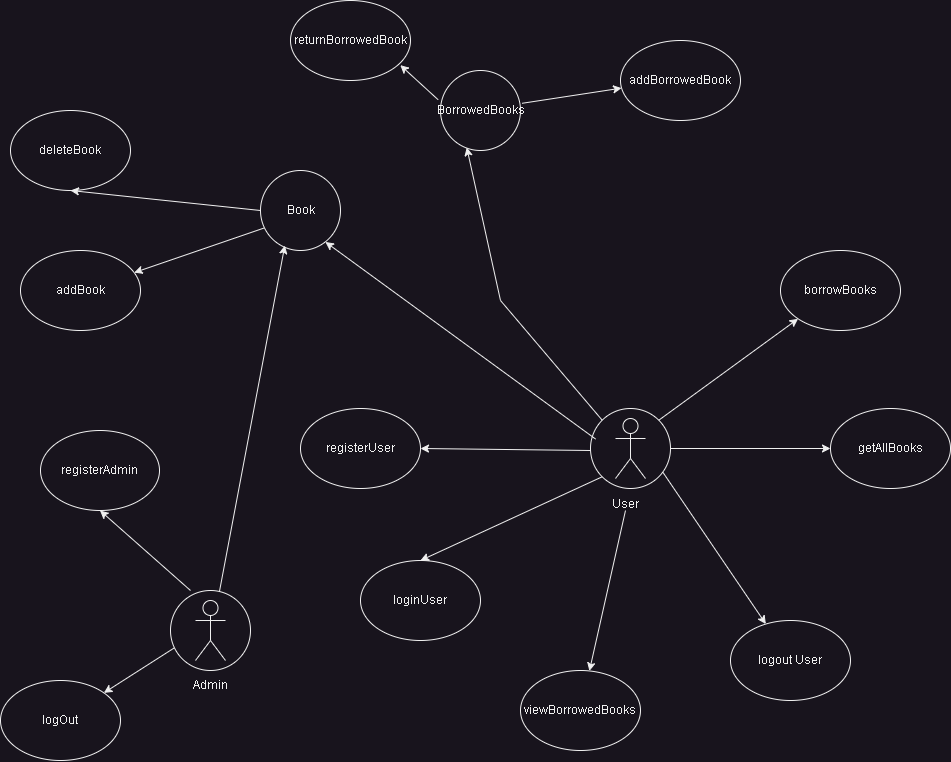

The diagram above was exported from draw.io. Its source (the exported page's mxGraphModel, read from the mxfile embedded in the PNG):
<mxGraphModel dx="1400" dy="2515" grid="1" gridSize="10" guides="1" tooltips="1" connect="1" arrows="1" fold="1" page="1" pageScale="1" pageWidth="1100" pageHeight="850" math="0" shadow="0">
  <root>
    <mxCell id="0" />
    <mxCell id="1" parent="0" />
    <mxCell id="vyOrjCN33p8SAZkZKtFT-1" value="" style="group" vertex="1" connectable="0" parent="1">
      <mxGeometry x="640" y="418" width="80" height="80" as="geometry" />
    </mxCell>
    <mxCell id="vyOrjCN33p8SAZkZKtFT-2" value="" style="group" vertex="1" connectable="0" parent="vyOrjCN33p8SAZkZKtFT-1">
      <mxGeometry width="80" height="80" as="geometry" />
    </mxCell>
    <mxCell id="vyOrjCN33p8SAZkZKtFT-3" value="" style="ellipse;whiteSpace=wrap;html=1;aspect=fixed;" vertex="1" parent="vyOrjCN33p8SAZkZKtFT-2">
      <mxGeometry width="80" height="80" as="geometry" />
    </mxCell>
    <mxCell id="vyOrjCN33p8SAZkZKtFT-86" value="" style="shape=umlActor;verticalLabelPosition=bottom;verticalAlign=top;html=1;outlineConnect=0;" vertex="1" parent="vyOrjCN33p8SAZkZKtFT-2">
      <mxGeometry x="25" y="10" width="30" height="60" as="geometry" />
    </mxCell>
    <mxCell id="vyOrjCN33p8SAZkZKtFT-6" value="registerUser" style="ellipse;whiteSpace=wrap;html=1;" vertex="1" parent="1">
      <mxGeometry x="350" y="418" width="120" height="80" as="geometry" />
    </mxCell>
    <mxCell id="vyOrjCN33p8SAZkZKtFT-7" value="loginUser" style="ellipse;whiteSpace=wrap;html=1;" vertex="1" parent="1">
      <mxGeometry x="410" y="570" width="120" height="80" as="geometry" />
    </mxCell>
    <mxCell id="vyOrjCN33p8SAZkZKtFT-8" value="borrowBooks" style="ellipse;whiteSpace=wrap;html=1;" vertex="1" parent="1">
      <mxGeometry x="830" y="260" width="120" height="80" as="geometry" />
    </mxCell>
    <mxCell id="vyOrjCN33p8SAZkZKtFT-9" value="logout User" style="ellipse;whiteSpace=wrap;html=1;" vertex="1" parent="1">
      <mxGeometry x="780" y="630" width="120" height="80" as="geometry" />
    </mxCell>
    <mxCell id="vyOrjCN33p8SAZkZKtFT-10" value="" style="group" vertex="1" connectable="0" parent="1">
      <mxGeometry x="310" y="180" width="80" height="80" as="geometry" />
    </mxCell>
    <mxCell id="vyOrjCN33p8SAZkZKtFT-11" value="" style="group" vertex="1" connectable="0" parent="vyOrjCN33p8SAZkZKtFT-10">
      <mxGeometry width="80" height="80" as="geometry" />
    </mxCell>
    <mxCell id="vyOrjCN33p8SAZkZKtFT-12" value="" style="ellipse;whiteSpace=wrap;html=1;aspect=fixed;" vertex="1" parent="vyOrjCN33p8SAZkZKtFT-11">
      <mxGeometry width="80" height="80" as="geometry" />
    </mxCell>
    <mxCell id="vyOrjCN33p8SAZkZKtFT-14" value="Book" style="text;html=1;align=center;verticalAlign=middle;resizable=0;points=[];autosize=1;strokeColor=none;fillColor=none;" vertex="1" parent="vyOrjCN33p8SAZkZKtFT-11">
      <mxGeometry x="15" y="25" width="50" height="30" as="geometry" />
    </mxCell>
    <mxCell id="vyOrjCN33p8SAZkZKtFT-15" value="" style="endArrow=classic;html=1;rounded=0;exitX=0.045;exitY=0.719;exitDx=0;exitDy=0;exitPerimeter=0;" edge="1" parent="1" source="vyOrjCN33p8SAZkZKtFT-12" target="vyOrjCN33p8SAZkZKtFT-17">
      <mxGeometry width="50" height="50" relative="1" as="geometry">
        <mxPoint x="620" y="410" as="sourcePoint" />
        <mxPoint x="670" y="360" as="targetPoint" />
      </mxGeometry>
    </mxCell>
    <mxCell id="vyOrjCN33p8SAZkZKtFT-17" value="addBook" style="ellipse;whiteSpace=wrap;html=1;" vertex="1" parent="1">
      <mxGeometry x="70" y="260" width="120" height="80" as="geometry" />
    </mxCell>
    <mxCell id="vyOrjCN33p8SAZkZKtFT-18" value="" style="endArrow=classic;html=1;rounded=0;exitX=0;exitY=0;exitDx=0;exitDy=0;entryX=0.375;entryY=1.733;entryDx=0;entryDy=0;entryPerimeter=0;" edge="1" parent="1" source="vyOrjCN33p8SAZkZKtFT-3" target="vyOrjCN33p8SAZkZKtFT-105">
      <mxGeometry width="50" height="50" relative="1" as="geometry">
        <mxPoint x="327" y="250" as="sourcePoint" />
        <mxPoint x="243" y="337" as="targetPoint" />
        <Array as="points">
          <mxPoint x="550" y="310" />
        </Array>
      </mxGeometry>
    </mxCell>
    <mxCell id="vyOrjCN33p8SAZkZKtFT-19" value="" style="endArrow=classic;html=1;rounded=0;entryX=0;entryY=1;entryDx=0;entryDy=0;exitX=1;exitY=0;exitDx=0;exitDy=0;" edge="1" parent="1" source="vyOrjCN33p8SAZkZKtFT-3" target="vyOrjCN33p8SAZkZKtFT-8">
      <mxGeometry width="50" height="50" relative="1" as="geometry">
        <mxPoint x="860" y="400" as="sourcePoint" />
        <mxPoint x="662" y="440" as="targetPoint" />
      </mxGeometry>
    </mxCell>
    <mxCell id="vyOrjCN33p8SAZkZKtFT-20" value="" style="endArrow=classic;html=1;rounded=0;exitX=0.908;exitY=0.802;exitDx=0;exitDy=0;exitPerimeter=0;" edge="1" parent="1" source="vyOrjCN33p8SAZkZKtFT-3" target="vyOrjCN33p8SAZkZKtFT-9">
      <mxGeometry width="50" height="50" relative="1" as="geometry">
        <mxPoint x="720" y="480" as="sourcePoint" />
        <mxPoint x="880" y="407" as="targetPoint" />
      </mxGeometry>
    </mxCell>
    <mxCell id="vyOrjCN33p8SAZkZKtFT-21" value="" style="endArrow=classic;html=1;rounded=0;entryX=0.5;entryY=0;entryDx=0;entryDy=0;exitX=0;exitY=1;exitDx=0;exitDy=0;" edge="1" parent="1" source="vyOrjCN33p8SAZkZKtFT-3" target="vyOrjCN33p8SAZkZKtFT-7">
      <mxGeometry width="50" height="50" relative="1" as="geometry">
        <mxPoint x="728" y="450" as="sourcePoint" />
        <mxPoint x="868" y="348" as="targetPoint" />
      </mxGeometry>
    </mxCell>
    <mxCell id="vyOrjCN33p8SAZkZKtFT-22" value="" style="endArrow=classic;html=1;rounded=0;entryX=1;entryY=0.5;entryDx=0;entryDy=0;" edge="1" parent="1" target="vyOrjCN33p8SAZkZKtFT-6">
      <mxGeometry width="50" height="50" relative="1" as="geometry">
        <mxPoint x="640" y="460" as="sourcePoint" />
        <mxPoint x="878" y="358" as="targetPoint" />
      </mxGeometry>
    </mxCell>
    <mxCell id="vyOrjCN33p8SAZkZKtFT-23" value="getAllBooks" style="ellipse;whiteSpace=wrap;html=1;" vertex="1" parent="1">
      <mxGeometry x="880" y="418" width="120" height="80" as="geometry" />
    </mxCell>
    <mxCell id="vyOrjCN33p8SAZkZKtFT-24" value="" style="endArrow=classic;html=1;rounded=0;exitX=1;exitY=0.5;exitDx=0;exitDy=0;entryX=0;entryY=0.5;entryDx=0;entryDy=0;" edge="1" parent="1" source="vyOrjCN33p8SAZkZKtFT-3" target="vyOrjCN33p8SAZkZKtFT-23">
      <mxGeometry width="50" height="50" relative="1" as="geometry">
        <mxPoint x="723" y="492" as="sourcePoint" />
        <mxPoint x="825" y="644" as="targetPoint" />
      </mxGeometry>
    </mxCell>
    <mxCell id="vyOrjCN33p8SAZkZKtFT-25" value="deleteBook" style="ellipse;whiteSpace=wrap;html=1;" vertex="1" parent="1">
      <mxGeometry x="60" y="120" width="120" height="80" as="geometry" />
    </mxCell>
    <mxCell id="vyOrjCN33p8SAZkZKtFT-26" value="" style="endArrow=classic;html=1;rounded=0;entryX=0.5;entryY=1;entryDx=0;entryDy=0;" edge="1" parent="1" target="vyOrjCN33p8SAZkZKtFT-25">
      <mxGeometry width="50" height="50" relative="1" as="geometry">
        <mxPoint x="310" y="220" as="sourcePoint" />
        <mxPoint x="580" y="249" as="targetPoint" />
      </mxGeometry>
    </mxCell>
    <mxCell id="vyOrjCN33p8SAZkZKtFT-72" value="" style="group" vertex="1" connectable="0" parent="1">
      <mxGeometry x="220" y="600" width="80" height="110" as="geometry" />
    </mxCell>
    <mxCell id="vyOrjCN33p8SAZkZKtFT-73" value="" style="group" vertex="1" connectable="0" parent="vyOrjCN33p8SAZkZKtFT-72">
      <mxGeometry width="80" height="110" as="geometry" />
    </mxCell>
    <mxCell id="vyOrjCN33p8SAZkZKtFT-74" value="" style="ellipse;whiteSpace=wrap;html=1;aspect=fixed;" vertex="1" parent="vyOrjCN33p8SAZkZKtFT-73">
      <mxGeometry width="80" height="80" as="geometry" />
    </mxCell>
    <mxCell id="vyOrjCN33p8SAZkZKtFT-76" value="Admin" style="text;html=1;align=center;verticalAlign=middle;resizable=0;points=[];autosize=1;strokeColor=none;fillColor=none;" vertex="1" parent="vyOrjCN33p8SAZkZKtFT-73">
      <mxGeometry x="10" y="80" width="60" height="30" as="geometry" />
    </mxCell>
    <mxCell id="vyOrjCN33p8SAZkZKtFT-75" value="" style="shape=umlActor;verticalLabelPosition=bottom;verticalAlign=top;html=1;outlineConnect=0;" vertex="1" parent="vyOrjCN33p8SAZkZKtFT-72">
      <mxGeometry x="25" y="10" width="30" height="60" as="geometry" />
    </mxCell>
    <mxCell id="vyOrjCN33p8SAZkZKtFT-77" value="" style="endArrow=classic;html=1;rounded=0;exitX=0.045;exitY=0.719;exitDx=0;exitDy=0;exitPerimeter=0;" edge="1" parent="1" source="vyOrjCN33p8SAZkZKtFT-74" target="vyOrjCN33p8SAZkZKtFT-78">
      <mxGeometry width="50" height="50" relative="1" as="geometry">
        <mxPoint x="600" y="820" as="sourcePoint" />
        <mxPoint x="650" y="770" as="targetPoint" />
      </mxGeometry>
    </mxCell>
    <mxCell id="vyOrjCN33p8SAZkZKtFT-78" value="logOut" style="ellipse;whiteSpace=wrap;html=1;" vertex="1" parent="1">
      <mxGeometry x="50" y="690" width="120" height="80" as="geometry" />
    </mxCell>
    <mxCell id="vyOrjCN33p8SAZkZKtFT-79" value="registerAdmin" style="ellipse;whiteSpace=wrap;html=1;" vertex="1" parent="1">
      <mxGeometry x="90" y="440" width="119" height="80" as="geometry" />
    </mxCell>
    <mxCell id="vyOrjCN33p8SAZkZKtFT-80" value="" style="endArrow=classic;html=1;rounded=0;entryX=0.5;entryY=1;entryDx=0;entryDy=0;" edge="1" parent="1" target="vyOrjCN33p8SAZkZKtFT-79">
      <mxGeometry width="50" height="50" relative="1" as="geometry">
        <mxPoint x="240" y="600" as="sourcePoint" />
        <mxPoint x="560" y="659" as="targetPoint" />
      </mxGeometry>
    </mxCell>
    <mxCell id="vyOrjCN33p8SAZkZKtFT-83" value="viewBorrowedBooks" style="ellipse;whiteSpace=wrap;html=1;" vertex="1" parent="1">
      <mxGeometry x="570" y="680" width="120" height="80" as="geometry" />
    </mxCell>
    <mxCell id="vyOrjCN33p8SAZkZKtFT-84" value="" style="endArrow=classic;html=1;rounded=0;exitX=0.5;exitY=1;exitDx=0;exitDy=0;" edge="1" parent="1" target="vyOrjCN33p8SAZkZKtFT-83" source="vyOrjCN33p8SAZkZKtFT-87">
      <mxGeometry width="50" height="50" relative="1" as="geometry">
        <mxPoint x="209" y="773" as="sourcePoint" />
        <mxPoint x="223" y="971" as="targetPoint" />
      </mxGeometry>
    </mxCell>
    <mxCell id="vyOrjCN33p8SAZkZKtFT-87" value="User" style="text;whiteSpace=wrap;html=1;" vertex="1" parent="1">
      <mxGeometry x="660" y="500" width="30" height="20" as="geometry" />
    </mxCell>
    <mxCell id="vyOrjCN33p8SAZkZKtFT-102" value="" style="group" vertex="1" connectable="0" parent="1">
      <mxGeometry x="490" y="80" width="95" height="80" as="geometry" />
    </mxCell>
    <mxCell id="vyOrjCN33p8SAZkZKtFT-103" value="" style="group" vertex="1" connectable="0" parent="vyOrjCN33p8SAZkZKtFT-102">
      <mxGeometry width="95" height="80" as="geometry" />
    </mxCell>
    <mxCell id="vyOrjCN33p8SAZkZKtFT-104" value="" style="ellipse;whiteSpace=wrap;html=1;aspect=fixed;" vertex="1" parent="vyOrjCN33p8SAZkZKtFT-103">
      <mxGeometry width="80" height="80" as="geometry" />
    </mxCell>
    <mxCell id="vyOrjCN33p8SAZkZKtFT-105" value="BorrowedBooks" style="text;html=1;align=center;verticalAlign=middle;resizable=0;points=[];autosize=1;strokeColor=none;fillColor=none;" vertex="1" parent="vyOrjCN33p8SAZkZKtFT-103">
      <mxGeometry x="-15" y="25" width="110" height="30" as="geometry" />
    </mxCell>
    <mxCell id="vyOrjCN33p8SAZkZKtFT-106" value="" style="endArrow=classic;html=1;rounded=0;exitX=1.02;exitY=0.41;exitDx=0;exitDy=0;exitPerimeter=0;" edge="1" parent="1" source="vyOrjCN33p8SAZkZKtFT-104" target="vyOrjCN33p8SAZkZKtFT-107">
      <mxGeometry width="50" height="50" relative="1" as="geometry">
        <mxPoint x="1070" y="400" as="sourcePoint" />
        <mxPoint x="1120" y="350" as="targetPoint" />
      </mxGeometry>
    </mxCell>
    <mxCell id="vyOrjCN33p8SAZkZKtFT-107" value="addBorrowedBook" style="ellipse;whiteSpace=wrap;html=1;" vertex="1" parent="1">
      <mxGeometry x="670" y="50" width="120" height="80" as="geometry" />
    </mxCell>
    <mxCell id="vyOrjCN33p8SAZkZKtFT-108" value="returnBorrowedBook" style="ellipse;whiteSpace=wrap;html=1;" vertex="1" parent="1">
      <mxGeometry x="340" y="10" width="120" height="80" as="geometry" />
    </mxCell>
    <mxCell id="vyOrjCN33p8SAZkZKtFT-109" value="" style="endArrow=classic;html=1;rounded=0;entryX=0.915;entryY=0.808;entryDx=0;entryDy=0;exitX=-0.03;exitY=0.365;exitDx=0;exitDy=0;exitPerimeter=0;entryPerimeter=0;" edge="1" parent="1" target="vyOrjCN33p8SAZkZKtFT-108" source="vyOrjCN33p8SAZkZKtFT-104">
      <mxGeometry width="50" height="50" relative="1" as="geometry">
        <mxPoint x="500" y="100" as="sourcePoint" />
        <mxPoint x="1030" y="239" as="targetPoint" />
      </mxGeometry>
    </mxCell>
    <mxCell id="vyOrjCN33p8SAZkZKtFT-110" value="" style="endArrow=classic;html=1;rounded=0;exitX=0.064;exitY=0.382;exitDx=0;exitDy=0;entryX=0.811;entryY=0.893;entryDx=0;entryDy=0;entryPerimeter=0;exitPerimeter=0;" edge="1" parent="1" source="vyOrjCN33p8SAZkZKtFT-3" target="vyOrjCN33p8SAZkZKtFT-12">
      <mxGeometry width="50" height="50" relative="1" as="geometry">
        <mxPoint x="662" y="440" as="sourcePoint" />
        <mxPoint x="526" y="167" as="targetPoint" />
      </mxGeometry>
    </mxCell>
    <mxCell id="vyOrjCN33p8SAZkZKtFT-111" value="" style="endArrow=classic;html=1;rounded=0;exitX=0.612;exitY=0.012;exitDx=0;exitDy=0;entryX=0.304;entryY=0.938;entryDx=0;entryDy=0;entryPerimeter=0;exitPerimeter=0;" edge="1" parent="1" source="vyOrjCN33p8SAZkZKtFT-74" target="vyOrjCN33p8SAZkZKtFT-12">
      <mxGeometry width="50" height="50" relative="1" as="geometry">
        <mxPoint x="655" y="459" as="sourcePoint" />
        <mxPoint x="385" y="261" as="targetPoint" />
      </mxGeometry>
    </mxCell>
  </root>
</mxGraphModel>